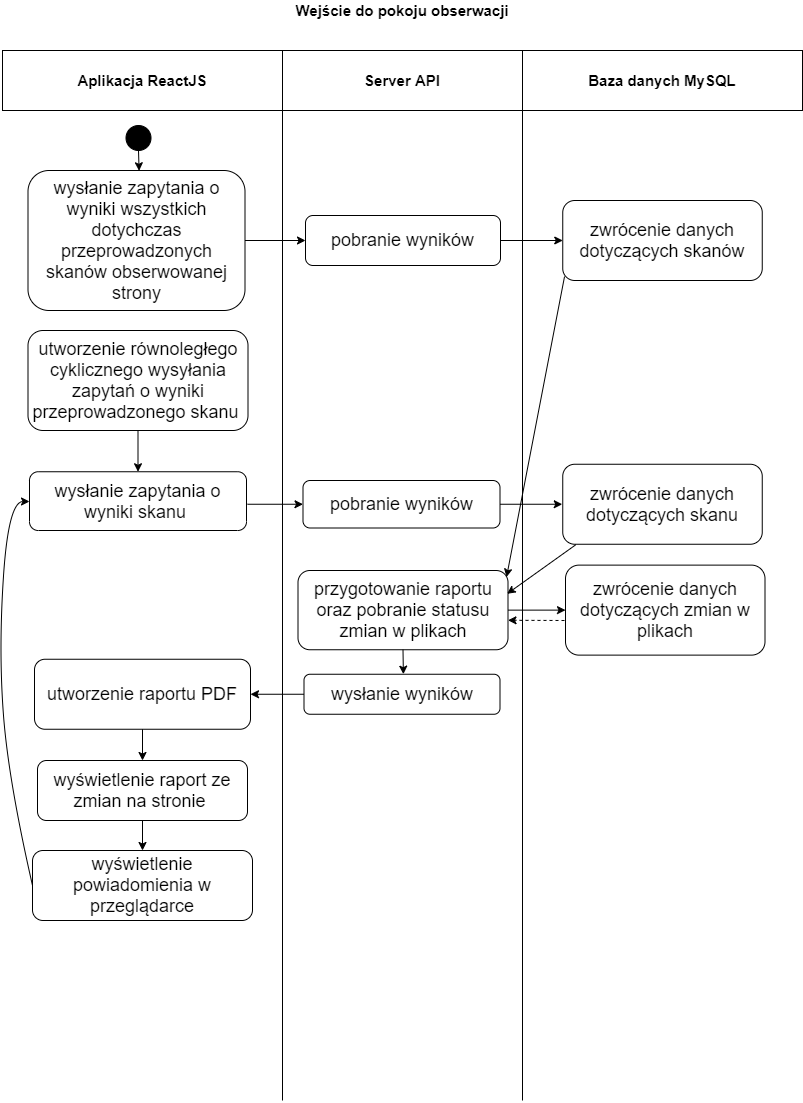

The diagram above was exported from draw.io. Its source (the exported page's mxGraphModel, read from the mxfile embedded in the PNG):
<mxGraphModel dx="1736" dy="964" grid="1" gridSize="10" guides="1" tooltips="1" connect="1" arrows="1" fold="1" page="1" pageScale="1" pageWidth="827" pageHeight="1169" math="0" shadow="0" extFonts="Permanent Marker^https://fonts.googleapis.com/css?family=Permanent+Marker">
  <root>
    <mxCell id="0" />
    <mxCell id="1" parent="0" />
    <mxCell id="VB8yxAm5zlvKcu1gnmQt-10" value="&lt;span style=&quot;font-size: 18px&quot;&gt;pobranie wyników&lt;/span&gt;" style="rounded=1;whiteSpace=wrap;html=1;fillColor=none;" parent="1" vertex="1">
      <mxGeometry x="317" y="235" width="195" height="50" as="geometry" />
    </mxCell>
    <mxCell id="VB8yxAm5zlvKcu1gnmQt-12" value="&lt;span style=&quot;font-size: 18px&quot;&gt;zwrócenie danych dotyczących zmian w plikach&lt;/span&gt;" style="rounded=1;whiteSpace=wrap;html=1;fillColor=none;" parent="1" vertex="1">
      <mxGeometry x="577" y="584.62" width="199.5" height="90" as="geometry" />
    </mxCell>
    <mxCell id="VB8yxAm5zlvKcu1gnmQt-18" value="&lt;b&gt;&lt;font style=&quot;font-size: 15px&quot;&gt;Wejście do pokoju obserwacji&lt;/font&gt;&lt;/b&gt;" style="text;html=1;strokeColor=none;fillColor=none;align=center;verticalAlign=middle;whiteSpace=wrap;rounded=0;" parent="1" vertex="1">
      <mxGeometry x="251" y="20" width="326" height="20" as="geometry" />
    </mxCell>
    <mxCell id="VB8yxAm5zlvKcu1gnmQt-27" value="" style="ellipse;whiteSpace=wrap;html=1;fillColor=#000000;" parent="1" vertex="1">
      <mxGeometry x="137.5" y="145" width="25" height="25" as="geometry" />
    </mxCell>
    <mxCell id="VB8yxAm5zlvKcu1gnmQt-29" value="" style="endArrow=classic;html=1;exitX=0.5;exitY=1;exitDx=0;exitDy=0;entryX=0.512;entryY=0.002;entryDx=0;entryDy=0;entryPerimeter=0;" parent="1" source="VB8yxAm5zlvKcu1gnmQt-27" edge="1" target="fWDI86Efv7TE39ChP2KQ-5">
      <mxGeometry width="50" height="50" relative="1" as="geometry">
        <mxPoint x="178.5" y="353" as="sourcePoint" />
        <mxPoint x="182" y="175" as="targetPoint" />
      </mxGeometry>
    </mxCell>
    <mxCell id="VB8yxAm5zlvKcu1gnmQt-30" value="" style="endArrow=classic;html=1;entryX=0;entryY=0.5;entryDx=0;entryDy=0;exitX=1;exitY=0.5;exitDx=0;exitDy=0;" parent="1" target="fWDI86Efv7TE39ChP2KQ-8" edge="1">
      <mxGeometry width="50" height="50" relative="1" as="geometry">
        <mxPoint x="259.0000000000002" y="523.75" as="sourcePoint" />
        <mxPoint x="308.5" y="363.46000000000004" as="targetPoint" />
      </mxGeometry>
    </mxCell>
    <mxCell id="VB8yxAm5zlvKcu1gnmQt-34" value="&lt;span style=&quot;font-size: 18px&quot;&gt;wyświetlenie raport ze zmian na stronie&amp;nbsp;&lt;/span&gt;" style="rounded=1;whiteSpace=wrap;html=1;fillColor=none;" parent="1" vertex="1">
      <mxGeometry x="49" y="780" width="210" height="60" as="geometry" />
    </mxCell>
    <mxCell id="VB8yxAm5zlvKcu1gnmQt-66" value="" style="endArrow=classic;html=1;fontSize=16;exitX=1;exitY=0.5;exitDx=0;exitDy=0;entryX=0;entryY=0.5;entryDx=0;entryDy=0;" parent="1" source="VB8yxAm5zlvKcu1gnmQt-10" target="fWDI86Efv7TE39ChP2KQ-11" edge="1">
      <mxGeometry width="50" height="50" relative="1" as="geometry">
        <mxPoint x="173" y="410" as="sourcePoint" />
        <mxPoint x="590" y="340" as="targetPoint" />
      </mxGeometry>
    </mxCell>
    <mxCell id="VB8yxAm5zlvKcu1gnmQt-69" value="" style="endArrow=none;html=1;fontSize=15;entryX=0;entryY=1;entryDx=0;entryDy=0;" parent="1" target="fWDI86Efv7TE39ChP2KQ-24" edge="1">
      <mxGeometry width="50" height="50" relative="1" as="geometry">
        <mxPoint x="534" y="1120" as="sourcePoint" />
        <mxPoint x="590" y="120" as="targetPoint" />
      </mxGeometry>
    </mxCell>
    <mxCell id="VB8yxAm5zlvKcu1gnmQt-70" value="" style="endArrow=none;html=1;fontSize=15;entryX=0;entryY=1;entryDx=0;entryDy=0;" parent="1" target="fWDI86Efv7TE39ChP2KQ-23" edge="1">
      <mxGeometry width="50" height="50" relative="1" as="geometry">
        <mxPoint x="294" y="1120" as="sourcePoint" />
        <mxPoint x="360" y="120" as="targetPoint" />
      </mxGeometry>
    </mxCell>
    <mxCell id="bJSeXjLP409uCPtUjZQt-3" value="" style="endArrow=classic;html=1;exitX=0.342;exitY=1.022;exitDx=0;exitDy=0;exitPerimeter=0;entryX=1;entryY=0.5;entryDx=0;entryDy=0;" parent="1" source="VB8yxAm5zlvKcu1gnmQt-38" edge="1">
      <mxGeometry width="50" height="50" relative="1" as="geometry">
        <mxPoint x="623" y="800" as="sourcePoint" />
        <mxPoint x="513" y="735" as="targetPoint" />
      </mxGeometry>
    </mxCell>
    <mxCell id="fWDI86Efv7TE39ChP2KQ-5" value="&lt;font style=&quot;font-size: 18px&quot;&gt;wysłanie zapytania o wyniki wszystkich dotychczas przeprowadzonych skanów obserwowanej strony&lt;/font&gt;" style="rounded=1;whiteSpace=wrap;html=1;fillColor=none;" vertex="1" parent="1">
      <mxGeometry x="39.5" y="190" width="217" height="140" as="geometry" />
    </mxCell>
    <mxCell id="fWDI86Efv7TE39ChP2KQ-6" value="&lt;font style=&quot;font-size: 18px&quot;&gt;utworzenie równoległego cyklicznego wysyłania zapytań o wyniki przeprowadzonego skanu&amp;nbsp;&lt;/font&gt;" style="rounded=1;whiteSpace=wrap;html=1;fillColor=none;" vertex="1" parent="1">
      <mxGeometry x="39.5" y="350" width="220" height="100" as="geometry" />
    </mxCell>
    <mxCell id="fWDI86Efv7TE39ChP2KQ-7" value="&lt;span style=&quot;font-size: 18px&quot;&gt;przygotowanie raportu oraz pobranie statusu zmian w plikach&lt;/span&gt;" style="rounded=1;whiteSpace=wrap;html=1;fillColor=none;" vertex="1" parent="1">
      <mxGeometry x="309.5" y="590" width="210" height="79.25" as="geometry" />
    </mxCell>
    <mxCell id="fWDI86Efv7TE39ChP2KQ-8" value="&lt;span style=&quot;font-size: 18px&quot;&gt;pobranie wyników&lt;/span&gt;" style="rounded=1;whiteSpace=wrap;html=1;fillColor=none;" vertex="1" parent="1">
      <mxGeometry x="314.5" y="500" width="197" height="47.5" as="geometry" />
    </mxCell>
    <mxCell id="fWDI86Efv7TE39ChP2KQ-11" value="&lt;span style=&quot;font-size: 18px&quot;&gt;zwrócenie danych dotyczących skanów&lt;/span&gt;" style="rounded=1;whiteSpace=wrap;html=1;fillColor=none;" vertex="1" parent="1">
      <mxGeometry x="574.25" y="220" width="199.5" height="80" as="geometry" />
    </mxCell>
    <mxCell id="fWDI86Efv7TE39ChP2KQ-12" value="&lt;span style=&quot;font-size: 18px&quot;&gt;wyświetlenie powiadomienia w przeglądarce&lt;/span&gt;" style="rounded=1;whiteSpace=wrap;html=1;fillColor=none;" vertex="1" parent="1">
      <mxGeometry x="44" y="870" width="220" height="70" as="geometry" />
    </mxCell>
    <mxCell id="fWDI86Efv7TE39ChP2KQ-13" value="&lt;span style=&quot;font-size: 18px&quot;&gt;utworzenie raportu PDF&lt;/span&gt;" style="rounded=1;whiteSpace=wrap;html=1;fillColor=none;" vertex="1" parent="1">
      <mxGeometry x="46" y="678.75" width="216" height="70" as="geometry" />
    </mxCell>
    <mxCell id="fWDI86Efv7TE39ChP2KQ-18" value="" style="endArrow=classic;html=1;exitX=1;exitY=0.5;exitDx=0;exitDy=0;entryX=0;entryY=0.5;entryDx=0;entryDy=0;" edge="1" parent="1" source="fWDI86Efv7TE39ChP2KQ-5" target="VB8yxAm5zlvKcu1gnmQt-10">
      <mxGeometry width="50" height="50" relative="1" as="geometry">
        <mxPoint x="180" y="250" as="sourcePoint" />
        <mxPoint x="320" y="197" as="targetPoint" />
      </mxGeometry>
    </mxCell>
    <mxCell id="fWDI86Efv7TE39ChP2KQ-22" value="&lt;font size=&quot;1&quot;&gt;&lt;b style=&quot;font-size: 15px&quot;&gt;Aplikacja ReactJS&lt;/b&gt;&lt;/font&gt;" style="rounded=0;whiteSpace=wrap;html=1;fillColor=none;" vertex="1" parent="1">
      <mxGeometry x="14" y="70" width="280" height="60" as="geometry" />
    </mxCell>
    <mxCell id="fWDI86Efv7TE39ChP2KQ-23" value="&lt;font style=&quot;font-size: 15px&quot;&gt;&lt;b&gt;Server API&lt;/b&gt;&lt;/font&gt;" style="rounded=0;whiteSpace=wrap;html=1;fillColor=none;" vertex="1" parent="1">
      <mxGeometry x="294" y="70" width="240" height="60" as="geometry" />
    </mxCell>
    <mxCell id="fWDI86Efv7TE39ChP2KQ-24" value="&lt;b&gt;&lt;font style=&quot;font-size: 15px&quot;&gt;Baza danych MySQL&lt;/font&gt;&lt;/b&gt;" style="rounded=0;whiteSpace=wrap;html=1;fillColor=none;" vertex="1" parent="1">
      <mxGeometry x="534" y="70" width="280" height="60" as="geometry" />
    </mxCell>
    <mxCell id="fWDI86Efv7TE39ChP2KQ-26" value="" style="endArrow=classic;html=1;fontSize=16;exitX=1;exitY=0.5;exitDx=0;exitDy=0;entryX=0;entryY=0.5;entryDx=0;entryDy=0;" edge="1" parent="1" source="fWDI86Efv7TE39ChP2KQ-8">
      <mxGeometry width="50" height="50" relative="1" as="geometry">
        <mxPoint x="522.0000000000002" y="393.75" as="sourcePoint" />
        <mxPoint x="573.75" y="523.75" as="targetPoint" />
      </mxGeometry>
    </mxCell>
    <mxCell id="fWDI86Efv7TE39ChP2KQ-27" value="" style="endArrow=classic;html=1;exitX=0.009;exitY=0.95;exitDx=0;exitDy=0;exitPerimeter=0;entryX=0.993;entryY=0.083;entryDx=0;entryDy=0;entryPerimeter=0;" edge="1" parent="1" source="fWDI86Efv7TE39ChP2KQ-11" target="fWDI86Efv7TE39ChP2KQ-7">
      <mxGeometry width="50" height="50" relative="1" as="geometry">
        <mxPoint x="800" y="325" as="sourcePoint" />
        <mxPoint x="510" y="463" as="targetPoint" />
      </mxGeometry>
    </mxCell>
    <mxCell id="fWDI86Efv7TE39ChP2KQ-28" value="" style="endArrow=classic;html=1;exitX=1;exitY=0.5;exitDx=0;exitDy=0;entryX=0;entryY=0.5;entryDx=0;entryDy=0;" edge="1" parent="1" source="fWDI86Efv7TE39ChP2KQ-7" target="VB8yxAm5zlvKcu1gnmQt-12">
      <mxGeometry width="50" height="50" relative="1" as="geometry">
        <mxPoint x="570" y="423.75" as="sourcePoint" />
        <mxPoint x="559.5" y="693.75" as="targetPoint" />
      </mxGeometry>
    </mxCell>
    <mxCell id="fWDI86Efv7TE39ChP2KQ-29" value="&lt;span style=&quot;font-size: 18px&quot;&gt;zwrócenie danych dotyczących skanu&lt;/span&gt;" style="rounded=1;whiteSpace=wrap;html=1;fillColor=none;" vertex="1" parent="1">
      <mxGeometry x="574.25" y="483.75" width="199.5" height="80" as="geometry" />
    </mxCell>
    <mxCell id="fWDI86Efv7TE39ChP2KQ-30" value="" style="endArrow=classic;html=1;entryX=0.996;entryY=0.294;entryDx=0;entryDy=0;entryPerimeter=0;exitX=0.068;exitY=1.006;exitDx=0;exitDy=0;exitPerimeter=0;" edge="1" parent="1" target="fWDI86Efv7TE39ChP2KQ-7">
      <mxGeometry width="50" height="50" relative="1" as="geometry">
        <mxPoint x="587.316" y="564.23" as="sourcePoint" />
        <mxPoint x="519.424" y="596.3925" as="targetPoint" />
      </mxGeometry>
    </mxCell>
    <mxCell id="fWDI86Efv7TE39ChP2KQ-31" value="&lt;span style=&quot;font-size: 18px&quot;&gt;wysłanie wyników&lt;/span&gt;" style="rounded=1;whiteSpace=wrap;html=1;fillColor=none;" vertex="1" parent="1">
      <mxGeometry x="315.5" y="693.75" width="196" height="40" as="geometry" />
    </mxCell>
    <mxCell id="fWDI86Efv7TE39ChP2KQ-32" value="" style="endArrow=classic;html=1;entryX=1;entryY=0.628;entryDx=0;entryDy=0;entryPerimeter=0;dashed=1;" edge="1" parent="1" target="fWDI86Efv7TE39ChP2KQ-7">
      <mxGeometry width="50" height="50" relative="1" as="geometry">
        <mxPoint x="576" y="640" as="sourcePoint" />
        <mxPoint x="540" y="690" as="targetPoint" />
      </mxGeometry>
    </mxCell>
    <mxCell id="fWDI86Efv7TE39ChP2KQ-33" value="" style="endArrow=classic;html=1;entryX=1;entryY=0.5;entryDx=0;entryDy=0;exitX=0;exitY=0.5;exitDx=0;exitDy=0;" edge="1" parent="1" source="fWDI86Efv7TE39ChP2KQ-31" target="fWDI86Efv7TE39ChP2KQ-13">
      <mxGeometry width="50" height="50" relative="1" as="geometry">
        <mxPoint x="349.5" y="843.75" as="sourcePoint" />
        <mxPoint x="399.5" y="793.75" as="targetPoint" />
      </mxGeometry>
    </mxCell>
    <mxCell id="fWDI86Efv7TE39ChP2KQ-34" value="" style="endArrow=classic;html=1;exitX=0.5;exitY=1;exitDx=0;exitDy=0;entryX=0.5;entryY=0;entryDx=0;entryDy=0;" edge="1" parent="1" source="VB8yxAm5zlvKcu1gnmQt-34" target="fWDI86Efv7TE39ChP2KQ-12">
      <mxGeometry width="50" height="50" relative="1" as="geometry">
        <mxPoint x="409.5" y="970" as="sourcePoint" />
        <mxPoint x="459.5" y="920" as="targetPoint" />
      </mxGeometry>
    </mxCell>
    <mxCell id="fWDI86Efv7TE39ChP2KQ-38" value="&lt;font style=&quot;font-size: 18px&quot;&gt;wysłanie zapytania o wyniki skanu&amp;nbsp;&lt;/font&gt;" style="rounded=1;whiteSpace=wrap;html=1;fillColor=none;" vertex="1" parent="1">
      <mxGeometry x="41" y="491.25" width="217" height="58.75" as="geometry" />
    </mxCell>
    <mxCell id="fWDI86Efv7TE39ChP2KQ-39" value="" style="endArrow=classic;html=1;exitX=0.5;exitY=1;exitDx=0;exitDy=0;entryX=0.5;entryY=0;entryDx=0;entryDy=0;" edge="1" parent="1" source="fWDI86Efv7TE39ChP2KQ-6" target="fWDI86Efv7TE39ChP2KQ-38">
      <mxGeometry width="50" height="50" relative="1" as="geometry">
        <mxPoint x="130" y="520" as="sourcePoint" />
        <mxPoint x="180" y="470" as="targetPoint" />
      </mxGeometry>
    </mxCell>
    <mxCell id="fWDI86Efv7TE39ChP2KQ-41" value="" style="endArrow=classic;html=1;exitX=0.5;exitY=1;exitDx=0;exitDy=0;entryX=0.5;entryY=0;entryDx=0;entryDy=0;" edge="1" parent="1" source="fWDI86Efv7TE39ChP2KQ-13" target="VB8yxAm5zlvKcu1gnmQt-34">
      <mxGeometry width="50" height="50" relative="1" as="geometry">
        <mxPoint x="159" y="840" as="sourcePoint" />
        <mxPoint x="159.5" y="870" as="targetPoint" />
      </mxGeometry>
    </mxCell>
    <mxCell id="fWDI86Efv7TE39ChP2KQ-42" value="" style="curved=1;endArrow=classic;html=1;exitX=0;exitY=0.5;exitDx=0;exitDy=0;" edge="1" parent="1" source="fWDI86Efv7TE39ChP2KQ-12">
      <mxGeometry width="50" height="50" relative="1" as="geometry">
        <mxPoint x="30" y="660" as="sourcePoint" />
        <mxPoint x="41" y="521" as="targetPoint" />
        <Array as="points">
          <mxPoint x="20" y="800" />
          <mxPoint x="10" y="670" />
          <mxPoint x="20" y="521" />
        </Array>
      </mxGeometry>
    </mxCell>
    <mxCell id="fWDI86Efv7TE39ChP2KQ-43" value="" style="endArrow=classic;html=1;exitX=0.5;exitY=1;exitDx=0;exitDy=0;entryX=0.507;entryY=-0.002;entryDx=0;entryDy=0;entryPerimeter=0;" edge="1" parent="1" source="fWDI86Efv7TE39ChP2KQ-7" target="fWDI86Efv7TE39ChP2KQ-31">
      <mxGeometry width="50" height="50" relative="1" as="geometry">
        <mxPoint x="580" y="760" as="sourcePoint" />
        <mxPoint x="414" y="694" as="targetPoint" />
      </mxGeometry>
    </mxCell>
  </root>
</mxGraphModel>